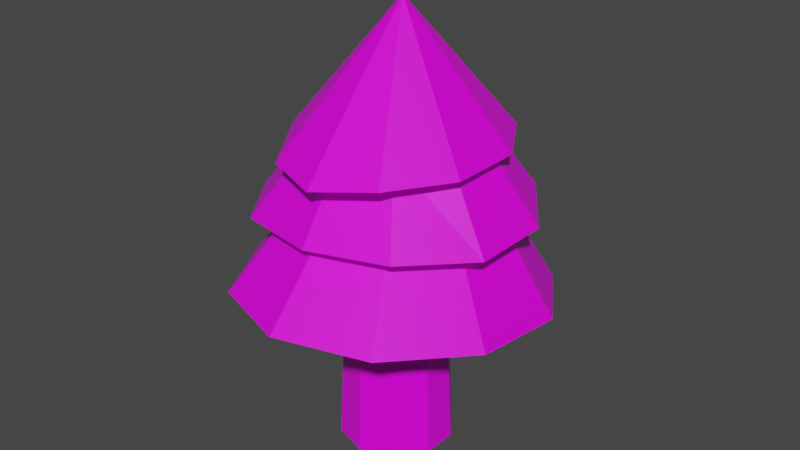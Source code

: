 # Source: tree.blend  (saved by Blender 2.90.8; exported with 4.5.12 LTS)
import bpy
from mathutils import Matrix  # noqa: F401  (used for matrix-valued properties, if any)

bpy.ops.wm.read_factory_settings(use_empty=True)
scene = bpy.context.scene
scene.name = 'Scene'

# ---- collections
col_collection = bpy.data.collections.new('Collection'); scene.collection.children.link(col_collection)

# ---- images (referenced by path relative to the original .blend; pixels are not part of the script)
import os
ASSET_DIR = os.environ.get("B2B_ASSET_DIR", "")  # directory of the original .blend (textures are referenced by path, not embedded)
HERE = os.path.dirname(os.path.abspath(__file__))  # packed textures are extracted next to this script under _unpacked/

def load_image(name, relpath, width, height, colorspace="sRGB"):
    """Load a texture the original file referenced (path relative to the .blend, or extracted next to this script)."""
    p = next((c for c in (os.path.join(HERE, relpath), os.path.join(ASSET_DIR, relpath)) if relpath and os.path.exists(c)), "")
    if p:
        img = bpy.data.images.load(p, check_existing=True)
        img.name = name
    else:  # same state as the original file: an image datablock whose file is absent (Cycles renders it pink)
        img = bpy.data.images.new(name, width, height)
        img.source = "FILE"
        img.filepath = "//" + (relpath or name)
    img.colorspace_settings.name = colorspace
    return img
img_colourpalette_png = load_image('colourpalette.png', 'colourpalette.png', 1024, 1024, 'sRGB')

# ---- materials (node trees are filled in below, after node groups)
mat_material = bpy.data.materials.new('Material')
mat_material.alpha_threshold = 0.0
mat_material.use_transparent_shadow = False
mat_material.line_color = (0.0, 0.0, 0.0, 1.0)

# ---- material node trees
mat_material.use_nodes = True; mat_material.node_tree.nodes.clear()
_N = mat_material.node_tree.nodes; _L = mat_material.node_tree.links
n0 = _N.new('ShaderNodeOutputMaterial'); n0.name = 'Material Output'; n0.location = (300, 300)
n1 = _N.new('ShaderNodeBsdfPrincipled'); n1.name = 'Principled BSDF'; n1.location = (10, 300)
n1.distribution = 'GGX'
n1.subsurface_method = 'BURLEY'
n1.inputs[2].default_value = 0.4
n1.inputs[3].default_value = 1.45
n1.inputs[27].default_value = (0.0, 0.0, 0.0, 1.0)
n1.inputs[28].default_value = 1.0
n2 = _N.new('ShaderNodeTexImage'); n2.name = 'Image Texture'; n2.location = (-288, 248)
n2.image = img_colourpalette_png
n3 = _N.new('ShaderNodeTexCoord'); n3.name = 'Texture Coordinate'; n3.location = (-487, 174)
_L.new(n1.outputs[0], n0.inputs[0])
_L.new(n2.outputs[0], n1.inputs[0])
_L.new(n3.outputs[2], n2.inputs[0])
n0.is_active_output = True

# ---- world
world_world = bpy.data.worlds.new('World'); scene.world = world_world
world_world.use_nodes = True; world_world.node_tree.nodes.clear()
_N = world_world.node_tree.nodes; _L = world_world.node_tree.links
n0 = _N.new('ShaderNodeOutputWorld'); n0.name = 'World Output'; n0.location = (300, 300)
n1 = _N.new('ShaderNodeBackground'); n1.name = 'Background'; n1.location = (10, 300)
n1.inputs[0].default_value = (0.05088, 0.05088, 0.05088, 1.0)
_L.new(n1.outputs[0], n0.inputs[0])
n0.is_active_output = True
world_world.color = (0.05088, 0.05088, 0.05088)
world_world.use_sun_shadow = False
world_world.sun_shadow_jitter_overblur = 0.0

# ---- meshes
me_cylinder = bpy.data.meshes.new('Cylinder')
me_cylinder.from_pydata([(0.0, 1.0, -1.0), (1.024e-08, 0.7737, 1.0), (0.5878, 0.809, -1.0), (0.4548, 0.626, 1.0), (0.9511, 0.309, -1.0), (0.7358, 0.2391, 1.0), (0.9511, -0.309, -1.0), (0.7358, -0.2391, 1.0), (0.5878, -0.809, -1.0), (0.4548, -0.626, 1.0), (-8.742e-08, -1.0, -1.0), (-5.74e-08, -0.7737, 1.0), (-0.5878, -0.809, -1.0), (-0.4548, -0.626, 1.0), (-0.9511, -0.309, -1.0), (-0.7358, -0.2391, 1.0), (-0.9511, 0.309, -1.0), (-0.7358, 0.2391, 1.0), (-0.5878, 0.809, -1.0), (-0.4548, 0.626, 1.0)], [], [(0, 1, 3, 2), (2, 3, 5, 4), (4, 5, 7, 6), (6, 7, 9, 8), (8, 9, 11, 10), (10, 11, 13, 12), (12, 13, 15, 14), (14, 15, 17, 16), (3, 1, 19, 17, 15, 13, 11, 9, 7, 5), (16, 17, 19, 18), (18, 19, 1, 0), (0, 2, 4, 6, 8, 10, 12, 14, 16, 18)])
_uv = me_cylinder.uv_layers.new(name='UVMap')
_uv.uv.foreach_set('vector', [0.4986, 0.5837, 0.4986, 0.5837, 0.4986, 0.5837, 0.4986, 0.5837, 0.4986, 0.5837, 0.4986, 0.5837, 0.4986, 0.5837, 0.4986, 0.5837, 0.4986, 0.5837, 0.4986, 0.5837, 0.4986, 0.5837, 0.4986, 0.5837, 0.4986, 0.5837, 0.4986, 0.5837, 0.4986, 0.5837, 0.4986, 0.5837, 0.4986, 0.5837, 0.4986, 0.5837, 0.4986, 0.5837, 0.4986, 0.5837, 0.4986, 0.5837, 0.4986, 0.5837, 0.4986, 0.5837, 0.4986, 0.5837, 0.4986, 0.5837, 0.4986, 0.5837, 0.4986, 0.5837, 0.4986, 0.5837, 0.4986, 0.5837, 0.4986, 0.5837, 0.4986, 0.5837, 0.4986, 0.5837, 0.4986, 0.5837, 0.4986, 0.5837, 0.4986, 0.5837, 0.4986, 0.5837, 0.4986, 0.5837, 0.4986, 0.5837, 0.4986, 0.5837, 0.4986, 0.5837, 0.4986, 0.5837, 0.4986, 0.5837, 0.4986, 0.5837, 0.4986, 0.5837, 0.4986, 0.5837, 0.4986, 0.5837, 0.4986, 0.5837, 0.4986, 0.5837, 0.4986, 0.5837, 0.4986, 0.5837, 0.4986, 0.5837, 0.4986, 0.5837, 0.4986, 0.5837, 0.4986, 0.5837, 0.4986, 0.5837, 0.4986, 0.5837, 0.4986, 0.5837, 0.4986, 0.5837, 0.4986, 0.5837, 0.4986, 0.5837])
me_cylinder.materials.append(mat_material)
me_cylinder.use_remesh_fix_poles = True
me_cylinder.use_remesh_preserve_attributes = False
me_cylinder.use_mirror_vertex_groups = False
me_cylinder.update()
me_cylinder_001 = bpy.data.meshes.new('Cylinder.001')
me_cylinder_001.from_pydata([(0.001149, 1.053, -0.8844), (1.024e-08, 0.7737, -0.1988), (0.626, 0.8616, -1.0), (0.4548, 0.626, -0.1988), (1.013, 0.3291, -1.0), (0.7358, 0.2391, -0.1988), (1.013, -0.3291, -1.0), (0.7358, -0.2391, -0.1988), (0.626, -0.8616, -1.0), (0.4548, -0.626, -0.1988), (-8.731e-08, -1.065, -1.0), (-5.74e-08, -0.7737, -0.1988), (-0.626, -0.8616, -1.0), (-0.4548, -0.626, -0.1988), (-1.013, -0.3291, -1.0), (-0.7358, -0.2391, -0.1988), (-1.013, 0.3291, -1.0), (-0.7358, 0.2391, -0.1988), (-0.6248, 0.8492, -0.8844), (-0.4548, 0.626, -0.1988), (0.001149, 1.3, -0.8844), (0.7716, 1.062, -1.0), (1.249, 0.4057, -1.0), (1.249, -0.4057, -1.0), (0.7716, -1.062, -1.0), (-1.223e-07, -1.313, -1.0), (-0.7716, -1.062, -1.0), (-1.249, -0.4057, -1.0), (-1.249, 0.4057, -1.0), (-0.7705, 1.05, -0.8844), (-8.807e-09, 0.925, -0.732), (0.5437, 0.7483, -0.732), (0.8797, 0.2858, -0.732), (0.8797, -0.2858, -0.732), (0.5437, -0.7483, -0.732), (-6.802e-08, -0.925, -0.732), (-0.5437, -0.7483, -0.732), (-0.8797, -0.2858, -0.732), (-0.8797, 0.2858, -0.732), (-0.5437, 0.7483, -0.732)], [], [(20, 1, 3, 21), (21, 3, 5, 22), (22, 5, 7, 23), (23, 7, 9, 24), (24, 9, 11, 25), (25, 11, 13, 26), (26, 13, 15, 27), (27, 15, 17, 28), (3, 1, 19, 17, 15, 13, 11, 9, 7, 5), (28, 17, 19, 29), (29, 19, 1, 20), (2, 4, 32, 31), (2, 0, 20, 21), (4, 2, 21, 22), (6, 4, 22, 23), (8, 6, 23, 24), (10, 8, 24, 25), (12, 10, 25, 26), (14, 12, 26, 27), (16, 14, 27, 28), (18, 16, 28, 29), (0, 18, 29, 20), (30, 31, 32, 33, 34, 35, 36, 37, 38, 39), (16, 18, 39, 38), (10, 12, 36, 35), (4, 6, 33, 32), (18, 0, 30, 39), (12, 14, 37, 36), (6, 8, 34, 33), (0, 2, 31, 30), (14, 16, 38, 37), (8, 10, 35, 34)])
_uv = me_cylinder_001.uv_layers.new(name='UVMap')
_uv.uv.foreach_set('vector', [0.572, 0.3869, 0.572, 0.3869, 0.572, 0.3869, 0.572, 0.3869, 0.572, 0.3869, 0.572, 0.3869, 0.572, 0.3869, 0.572, 0.3869, 0.572, 0.3869, 0.572, 0.3869, 0.572, 0.3869, 0.572, 0.3869, 0.572, 0.3869, 0.572, 0.3869, 0.572, 0.3869, 0.572, 0.3869, 0.572, 0.3869, 0.572, 0.3869, 0.572, 0.3869, 0.572, 0.3869, 0.572, 0.3869, 0.572, 0.3869, 0.572, 0.3869, 0.572, 0.3869, 0.572, 0.3869, 0.572, 0.3869, 0.572, 0.3869, 0.572, 0.3869, 0.572, 0.3869, 0.572, 0.3869, 0.572, 0.3869, 0.572, 0.3869, 0.572, 0.3869, 0.572, 0.3869, 0.572, 0.3869, 0.572, 0.3869, 0.572, 0.3869, 0.572, 0.3869, 0.572, 0.3869, 0.572, 0.3869, 0.572, 0.3869, 0.572, 0.3869, 0.572, 0.3869, 0.572, 0.3869, 0.572, 0.3869, 0.572, 0.3869, 0.572, 0.3869, 0.572, 0.3869, 0.572, 0.3869, 0.572, 0.3869, 0.572, 0.3869, 0.572, 0.3869, 0.572, 0.3869, 0.572, 0.3869, 0.572, 0.3869, 0.572, 0.3869, 0.572, 0.3869, 0.572, 0.3869, 0.572, 0.3869, 0.572, 0.3869, 0.572, 0.3869, 0.572, 0.3869, 0.572, 0.3869, 0.572, 0.3869, 0.572, 0.3869, 0.572, 0.3869, 0.572, 0.3869, 0.572, 0.3869, 0.572, 0.3869, 0.572, 0.3869, 0.572, 0.3869, 0.572, 0.3869, 0.572, 0.3869, 0.572, 0.3869, 0.572, 0.3869, 0.572, 0.3869, 0.572, 0.3869, 0.572, 0.3869, 0.572, 0.3869, 0.572, 0.3869, 0.572, 0.3869, 0.572, 0.3869, 0.572, 0.3869, 0.572, 0.3869, 0.572, 0.3869, 0.572, 0.3869, 0.572, 0.3869, 0.572, 0.3869, 0.572, 0.3869, 0.572, 0.3869, 0.572, 0.3869, 0.572, 0.3869, 0.572, 0.3869, 0.572, 0.3869, 0.572, 0.3869, 0.572, 0.3869, 0.572, 0.3869, 0.572, 0.3869, 0.572, 0.3869, 0.572, 0.3869, 0.572, 0.3869, 0.572, 0.3869, 0.572, 0.3869, 0.572, 0.3869, 0.572, 0.3869, 0.572, 0.3869, 0.572, 0.3869, 0.572, 0.3869, 0.572, 0.3869, 0.572, 0.3869, 0.572, 0.3869, 0.572, 0.3869, 0.572, 0.3869, 0.572, 0.3869, 0.572, 0.3869, 0.572, 0.3869, 0.572, 0.3869, 0.572, 0.3869, 0.572, 0.3869, 0.572, 0.3869, 0.572, 0.3869, 0.572, 0.3869, 0.572, 0.3869, 0.572, 0.3869, 0.572, 0.3869, 0.572, 0.3869, 0.572, 0.3869, 0.572, 0.3869, 0.572, 0.3869, 0.572, 0.3869, 0.572, 0.3869, 0.572, 0.3869, 0.572, 0.3869, 0.572, 0.3869, 0.572, 0.3869, 0.572, 0.3869, 0.572, 0.3869, 0.572, 0.3869, 0.572, 0.3869, 0.572, 0.3869])
me_cylinder_001.materials.append(mat_material)
me_cylinder_001.use_remesh_fix_poles = True
me_cylinder_001.use_remesh_preserve_attributes = False
me_cylinder_001.use_mirror_vertex_groups = False
me_cylinder_001.update()
me_cylinder_002 = bpy.data.meshes.new('Cylinder.002')
me_cylinder_002.from_pydata([(0.01283, 0.9192, -1.111), (1.024e-08, 0.7737, -0.1988), (0.5544, 0.7642, -0.9887), (0.4548, 0.626, -0.1988), (0.8871, 0.2883, -1.0), (0.7358, 0.2391, -0.1988), (0.8871, -0.2883, -1.0), (0.7358, -0.2391, -0.1988), (0.5494, -0.7547, -0.9275), (0.4548, -0.626, -0.1988), (0.001117, -0.9328, -0.9275), (-5.74e-08, -0.7737, -0.1988), (-0.6817, -0.7556, -0.9979), (-0.4548, -0.626, -0.1988), (-1.021, -0.2892, -0.9979), (-0.7358, -0.2391, -0.1988), (-0.8871, 0.2883, -1.0), (-0.7358, 0.2391, -0.1988), (-0.5483, 0.7546, -1.0), (-0.4548, 0.626, -0.1988), (-0.005745, 1.299, -1.102), (0.7564, 1.08, -0.9292), (1.249, 0.4057, -1.0), (1.249, -0.4057, -1.0), (0.7728, -1.062, -0.9275), (0.001117, -1.313, -0.9275), (-0.9051, -1.063, -0.9979), (-1.382, -0.4066, -0.9979), (-1.249, 0.4057, -1.0), (-0.7716, 1.062, -1.0)], [], [(20, 1, 3, 21), (21, 3, 5, 22), (22, 5, 7, 23), (23, 7, 9, 24), (24, 9, 11, 25), (25, 11, 13, 26), (26, 13, 15, 27), (27, 15, 17, 28), (3, 1, 19, 17, 15, 13, 11, 9, 7, 5), (28, 17, 19, 29), (29, 19, 1, 20), (0, 2, 4, 6, 8, 10, 12, 14, 16, 18), (2, 0, 20, 21), (4, 2, 21, 22), (6, 4, 22, 23), (8, 6, 23, 24), (10, 8, 24, 25), (12, 10, 25, 26), (14, 12, 26, 27), (16, 14, 27, 28), (18, 16, 28, 29), (0, 18, 29, 20)])
_uv = me_cylinder_002.uv_layers.new(name='UVMap')
_uv.uv.foreach_set('vector', [0.5638, 0.4656, 0.5638, 0.4656, 0.5638, 0.4656, 0.5638, 0.4656, 0.5638, 0.4656, 0.5638, 0.4656, 0.5638, 0.4656, 0.5638, 0.4656, 0.5638, 0.4656, 0.5638, 0.4656, 0.5638, 0.4656, 0.5638, 0.4656, 0.5638, 0.4656, 0.5638, 0.4656, 0.5638, 0.4656, 0.5638, 0.4656, 0.5638, 0.4656, 0.5638, 0.4656, 0.5638, 0.4656, 0.5638, 0.4656, 0.5638, 0.4656, 0.5638, 0.4656, 0.5638, 0.4656, 0.5638, 0.4656, 0.5638, 0.4656, 0.5638, 0.4656, 0.5638, 0.4656, 0.5638, 0.4656, 0.5638, 0.4656, 0.5638, 0.4656, 0.5638, 0.4656, 0.5638, 0.4656, 0.5638, 0.4656, 0.5638, 0.4656, 0.5638, 0.4656, 0.5638, 0.4656, 0.5638, 0.4656, 0.5638, 0.4656, 0.5638, 0.4656, 0.5638, 0.4656, 0.5638, 0.4656, 0.5638, 0.4656, 0.5638, 0.4656, 0.5638, 0.4656, 0.5638, 0.4656, 0.5638, 0.4656, 0.5638, 0.4656, 0.5638, 0.4656, 0.5638, 0.4656, 0.5638, 0.4656, 0.5638, 0.4656, 0.5638, 0.4656, 0.5638, 0.4656, 0.5638, 0.4656, 0.5638, 0.4656, 0.5638, 0.4656, 0.5638, 0.4656, 0.5638, 0.4656, 0.5638, 0.4656, 0.5638, 0.4656, 0.5638, 0.4656, 0.5638, 0.4656, 0.5638, 0.4656, 0.5638, 0.4656, 0.5638, 0.4656, 0.5638, 0.4656, 0.5638, 0.4656, 0.5638, 0.4656, 0.5638, 0.4656, 0.5638, 0.4656, 0.5638, 0.4656, 0.5638, 0.4656, 0.5638, 0.4656, 0.5638, 0.4656, 0.5638, 0.4656, 0.5638, 0.4656, 0.5638, 0.4656, 0.5638, 0.4656, 0.5638, 0.4656, 0.5638, 0.4656, 0.5638, 0.4656, 0.5638, 0.4656, 0.5638, 0.4656, 0.5638, 0.4656, 0.5638, 0.4656, 0.5638, 0.4656, 0.5638, 0.4656, 0.5638, 0.4656, 0.5638, 0.4656, 0.5638, 0.4656, 0.5638, 0.4656, 0.5638, 0.4656, 0.5638, 0.4656, 0.5638, 0.4656, 0.5638, 0.4656, 0.5638, 0.4656, 0.5638, 0.4656, 0.5638, 0.4656, 0.5638, 0.4656, 0.5638, 0.4656])
me_cylinder_002.materials.append(mat_material)
me_cylinder_002.use_remesh_fix_poles = True
me_cylinder_002.use_remesh_preserve_attributes = False
me_cylinder_002.use_mirror_vertex_groups = False
me_cylinder_002.update()
me_cylinder_003 = bpy.data.meshes.new('Cylinder.003')
me_cylinder_003.from_pydata([(-0.002382, 1.001, -0.901), (2.487e-08, 0.0, 0.7075), (0.5882, 0.8096, -1.0), (2.98e-08, 0.0, 0.7075), (0.9517, 0.3092, -1.0), (0.0, 1.49e-08, 0.7075), (0.9517, -0.3092, -1.0), (0.0, 1.49e-08, 0.7075), (0.5882, -0.8096, -1.0), (2.98e-08, 0.0, 0.7075), (0.003214, -1.001, -1.134), (2.487e-08, 0.0, 0.7075), (-0.585, -0.8096, -1.134), (2.98e-08, 0.0, 0.7075), (-0.9517, -0.3092, -1.0), (0.0, 1.49e-08, 0.7075), (-0.9517, 0.3092, -1.0), (0.0, 1.49e-08, 0.7075), (-0.5906, 0.8096, -0.901), (2.98e-08, 0.0, 0.7075), (-0.002382, 1.313, -0.901), (0.7716, 1.062, -1.0), (1.249, 0.4057, -1.0), (1.249, -0.4057, -1.0), (0.7716, -1.062, -1.0), (0.003214, -1.313, -1.134), (-0.7684, -1.062, -1.134), (-1.249, -0.4057, -1.0), (-1.249, 0.4057, -1.0), (-0.774, 1.062, -0.901)], [], [(20, 1, 3, 21), (21, 3, 5, 22), (22, 5, 7, 23), (23, 7, 9, 24), (24, 9, 11, 25), (25, 11, 13, 26), (26, 13, 15, 27), (27, 15, 17, 28), (3, 1, 19, 17, 15, 13, 11, 9, 7, 5), (28, 17, 19, 29), (29, 19, 1, 20), (0, 2, 4, 6, 8, 10, 12, 14, 16, 18), (2, 0, 20, 21), (4, 2, 21, 22), (6, 4, 22, 23), (8, 6, 23, 24), (10, 8, 24, 25), (12, 10, 25, 26), (14, 12, 26, 27), (16, 14, 27, 28), (18, 16, 28, 29), (0, 18, 29, 20)])
_uv = me_cylinder_003.uv_layers.new(name='UVMap')
_uv.uv.foreach_set('vector', [0.5557, 0.3475, 0.5557, 0.3475, 0.5557, 0.3475, 0.5557, 0.3475, 0.5557, 0.3475, 0.5557, 0.3475, 0.5557, 0.3475, 0.5557, 0.3475, 0.5557, 0.3475, 0.5557, 0.3475, 0.5557, 0.3475, 0.5557, 0.3475, 0.5557, 0.3475, 0.5557, 0.3475, 0.5557, 0.3475, 0.5557, 0.3475, 0.5557, 0.3475, 0.5557, 0.3475, 0.5557, 0.3475, 0.5557, 0.3475, 0.5557, 0.3475, 0.5557, 0.3475, 0.5557, 0.3475, 0.5557, 0.3475, 0.5557, 0.3475, 0.5557, 0.3475, 0.5557, 0.3475, 0.5557, 0.3475, 0.5557, 0.3475, 0.5557, 0.3475, 0.5557, 0.3475, 0.5557, 0.3475, 0.5557, 0.3475, 0.5557, 0.3475, 0.5557, 0.3475, 0.5557, 0.3475, 0.5557, 0.3475, 0.5557, 0.3475, 0.5557, 0.3475, 0.5557, 0.3475, 0.5557, 0.3475, 0.5557, 0.3475, 0.5557, 0.3475, 0.5557, 0.3475, 0.5557, 0.3475, 0.5557, 0.3475, 0.5557, 0.3475, 0.5557, 0.3475, 0.5557, 0.3475, 0.5557, 0.3475, 0.5557, 0.3475, 0.5557, 0.3475, 0.5557, 0.3475, 0.5557, 0.3475, 0.5557, 0.3475, 0.5557, 0.3475, 0.5557, 0.3475, 0.5557, 0.3475, 0.5557, 0.3475, 0.5557, 0.3475, 0.5557, 0.3475, 0.5557, 0.3475, 0.5557, 0.3475, 0.5557, 0.3475, 0.5557, 0.3475, 0.5557, 0.3475, 0.5557, 0.3475, 0.5557, 0.3475, 0.5557, 0.3475, 0.5557, 0.3475, 0.5557, 0.3475, 0.5557, 0.3475, 0.5557, 0.3475, 0.5557, 0.3475, 0.5557, 0.3475, 0.5557, 0.3475, 0.5557, 0.3475, 0.5557, 0.3475, 0.5557, 0.3475, 0.5557, 0.3475, 0.5557, 0.3475, 0.5557, 0.3475, 0.5557, 0.3475, 0.5557, 0.3475, 0.5557, 0.3475, 0.5557, 0.3475, 0.5557, 0.3475, 0.5557, 0.3475, 0.5557, 0.3475, 0.5557, 0.3475, 0.5557, 0.3475, 0.5557, 0.3475, 0.5557, 0.3475, 0.5557, 0.3475, 0.5557, 0.3475, 0.5557, 0.3475, 0.5557, 0.3475, 0.5557, 0.3475, 0.5557, 0.3475, 0.5557, 0.3475])
me_cylinder_003.materials.append(mat_material)
me_cylinder_003.use_remesh_fix_poles = True
me_cylinder_003.use_remesh_preserve_attributes = False
me_cylinder_003.use_mirror_vertex_groups = False
me_cylinder_003.update()

# ---- objects
ob_cylinder = bpy.data.objects.new('Cylinder', me_cylinder)
ob_cylinder_001 = bpy.data.objects.new('Cylinder.001', me_cylinder_001)
ob_cylinder_002 = bpy.data.objects.new('Cylinder.002', me_cylinder_002)
ob_cylinder_003 = bpy.data.objects.new('Cylinder.003', me_cylinder_003)

# ---- transforms, parenting, visibility, modifiers, constraints
ob_cylinder.location = (0.0, 0.0, 0.6205)
ob_cylinder.scale = (0.7245, 0.7245, 1.782)
ob_cylinder.lineart.crease_threshold = 0.0
ob_cylinder_001.location = (0.0, 0.1614, 2.307)
ob_cylinder_001.rotation_euler = (-0.1168, -0.009877, -0.02452)
ob_cylinder_001.scale = (1.44, 1.571, 1.44)
ob_cylinder_001.lineart.crease_threshold = 0.0
ob_cylinder_002.location = (0.0, 0.06475, 3.129)
ob_cylinder_002.rotation_euler = (-0.0002612, -0.01541, -0.006861)
ob_cylinder_002.scale = (1.245, 1.245, 1.245)
ob_cylinder_002.lineart.crease_threshold = 0.0
ob_cylinder_003.location = (0.06867, 0.0, 3.724)
ob_cylinder_003.rotation_euler = (0.0, 0.02407, 0.0)
ob_cylinder_003.scale = (0.9586, 1.143, 0.9586)
ob_cylinder_003.lineart.crease_threshold = 0.0

# ---- collection membership
col_collection.objects.link(ob_cylinder)
col_collection.objects.link(ob_cylinder_001)
col_collection.objects.link(ob_cylinder_002)
col_collection.objects.link(ob_cylinder_003)

# ---- scene / render settings (as saved in the file)
scene.frame_start = 1; scene.frame_end = 250; scene.frame_set(1)
scene.render.engine = 'BLENDER_EEVEE_NEXT'
scene.cycles.use_denoising = False
scene.cycles.samples = 128
scene.cycles.sampling_pattern = 'TABULATED_SOBOL'
scene.cycles.use_adaptive_sampling = False
scene.cycles.use_light_tree = False
scene.view_settings.view_transform = 'Filmic'
bpy.context.view_layer.update()

# ---- added for rendering (the .blend has no active camera and no usable light): camera, sun
cam_auto = bpy.data.cameras.new('AutoCamera')
cam_auto.lens = 50.0
cam_auto.sensor_width = 36.0
cam_auto.clip_end = 1000.0
ob_auto_camera = bpy.data.objects.new('AutoCamera', cam_auto)
scene.collection.objects.link(ob_auto_camera)
ob_auto_camera.location = (7.37813, -8.79592, 7.53283)
ob_auto_camera.rotation_euler = (1.09748, -7.21219e-08, 0.694738)
scene.camera = ob_auto_camera
light_auto_sun = bpy.data.lights.new('AutoSun', 'SUN')
light_auto_sun.energy = 3.0
light_auto_sun.angle = 0.0523599
ob_auto_sun = bpy.data.objects.new('AutoSun', light_auto_sun)
scene.collection.objects.link(ob_auto_sun)
ob_auto_sun.rotation_euler = (0.872665, 0.174533, 0.523599)
bpy.context.view_layer.update()

